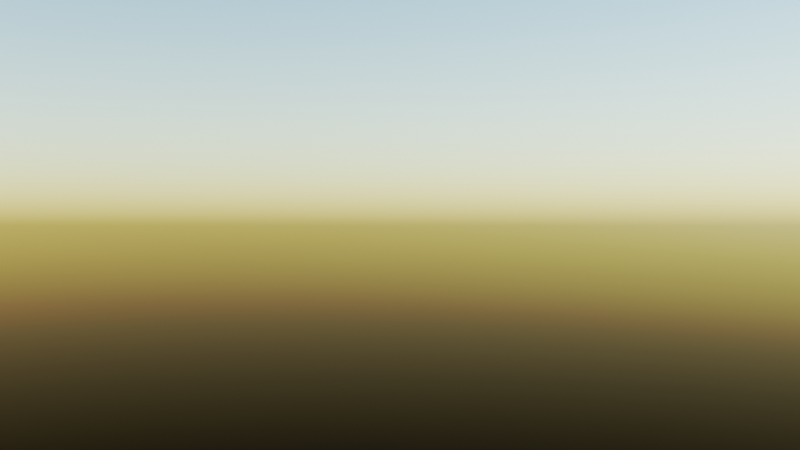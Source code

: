 # Source: Push_To_Ground.blend  (saved by Blender 3.6.11; exported with 4.5.12 LTS)
import bpy
from mathutils import Matrix  # noqa: F401  (used for matrix-valued properties, if any)

bpy.ops.wm.read_factory_settings(use_empty=True)
scene = bpy.context.scene
scene.name = 'Scene'

# ---- collections
col_collection = bpy.data.collections.new('Collection'); scene.collection.children.link(col_collection)

# ---- world
world_world = bpy.data.worlds.new('World'); scene.world = world_world
world_world.use_nodes = True; world_world.node_tree.nodes.clear()
_N = world_world.node_tree.nodes; _L = world_world.node_tree.links
n0 = _N.new('ShaderNodeOutputWorld'); n0.name = 'World Output'; n0.location = (705, 304)
n1 = _N.new('ShaderNodeBackground'); n1.name = 'Background'; n1.location = (415, 304)
n1.inputs[1].default_value = 0.15
n2 = _N.new('ShaderNodeRGBCurve'); n2.name = 'RGB Curves'; n2.location = (81, 328)
_c = n2.mapping.curves[3]
while len(_c.points) > 2: _c.points.remove(_c.points[-1])
_c.points[0].location = (0.0, 0.0); _c.points[0].handle_type = 'AUTO'
_c.points[1].location = (0.23636, 0.0875); _c.points[1].handle_type = 'AUTO'
_p = _c.points.new(0.78636, 0.55); _p.handle_type = 'AUTO'
_p = _c.points.new(1.0, 1.0); _p.handle_type = 'AUTO'
n2.mapping.update()
n3 = _N.new('ShaderNodeTexSky'); n3.name = 'Sky Texture'; n3.location = (-119, 288)
n3.sun_size = 0.03491
n3.sun_intensity = 0.4
n3.sun_elevation = 0.2059
n3.sun_rotation = 4.402
_L.new(n1.outputs[0], n0.inputs[0])
_L.new(n2.outputs[0], n1.inputs[0])
_L.new(n3.outputs[0], n2.inputs[1])
n0.is_active_output = True
world_world.color = (0.05088, 0.05088, 0.05088)
world_world.use_sun_shadow = False
world_world.sun_shadow_jitter_overblur = 0.0

# ---- cameras
cam_camera_001 = bpy.data.cameras.new('Camera.001')

# ---- objects
ob_camera = bpy.data.objects.new('Camera', cam_camera_001)
ob_empty = bpy.data.objects.new('Empty', None)
ob_empty_001 = bpy.data.objects.new('Empty.001', None)

# ---- transforms, parenting, visibility, modifiers, constraints
ob_camera.parent = ob_empty_001
ob_camera.matrix_parent_inverse = Matrix(((1.0, -0.0, 0.0, -0.0), (0.0, -4.371e-08, -1.0, 8.33), (-0.0, 1.0, -4.371e-08, 10.42), (-0.0, 0.0, 0.0, 1.0)))
ob_camera.location = (0.0, -23.22, 2.042)
ob_camera.rotation_euler = (1.571, 0.0, 0.0)
ob_camera.lineart.crease_threshold = 0.0
_c = ob_camera.constraints.new('TRACK_TO'); _c.name = 'Track To'
_c.target = ob_empty
ob_empty.parent = ob_empty_001
ob_empty.matrix_parent_inverse = Matrix(((1.0, -0.0, 0.0, -0.0), (0.0, -4.371e-08, -1.0, 8.33), (-0.0, 1.0, -4.371e-08, 10.42), (-0.0, 0.0, 0.0, 1.0)))
ob_empty.location = (0.0, -0.9632, 2.07)
ob_empty.lineart.crease_threshold = 0.0
ob_empty_001.location = (0.0, -10.42, 8.33)
ob_empty_001.rotation_euler = (-1.571, -0.0, 0.0)
ob_empty_001.empty_display_type = 'SINGLE_ARROW'
ob_empty_001.lineart.crease_threshold = 0.0

# ---- collection membership
col_collection.objects.link(ob_camera)
col_collection.objects.link(ob_empty)
col_collection.objects.link(ob_empty_001)

# ---- scene / render settings (as saved in the file)
scene.camera = ob_camera
scene.frame_start = 100; scene.frame_end = 240; scene.frame_set(103)
scene.render.engine = 'CYCLES'
scene.render.image_settings.file_format = 'JPEG'
scene.render.image_settings.color_mode = 'RGB'
scene.render.image_settings.quality = 100
scene.render.image_settings.compression = 100
scene.render.resolution_percentage = 50
scene.render.use_motion_blur = True
scene.render.use_high_quality_normals = True
scene.render.use_border = True
scene.cycles.samples = 256
scene.cycles.sampling_pattern = 'TABULATED_SOBOL'
scene.cycles.use_adaptive_sampling = False
scene.cycles.use_light_tree = False
scene.eevee.taa_samples = 128
scene.eevee.taa_render_samples = 128
scene.eevee.use_gtao = True
scene.eevee.use_raytracing = True
scene.view_settings.look = 'High Contrast'
scene.view_settings.view_transform = 'Filmic'
bpy.context.view_layer.update()

